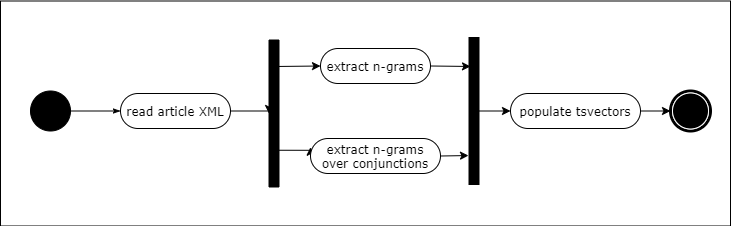

The diagram above was exported from draw.io. Its source (the exported page's mxGraphModel, read from the mxfile embedded in the PNG):
<mxGraphModel dx="1086" dy="806" grid="1" gridSize="10" guides="1" tooltips="1" connect="1" arrows="1" fold="1" page="1" pageScale="1" pageWidth="1169" pageHeight="827" background="#ffffff" math="0" shadow="0">
  <root>
    <mxCell id="0" />
    <mxCell id="1" parent="0" />
    <mxCell id="2" value="" style="rounded=0;whiteSpace=wrap;html=1;" vertex="1" parent="1">
      <mxGeometry x="50" y="22.5" width="730" height="225" as="geometry" />
    </mxCell>
    <mxCell id="3" style="edgeStyle=orthogonalEdgeStyle;rounded=0;orthogonalLoop=1;jettySize=auto;html=1;exitX=0.25;exitY=1;exitDx=0;exitDy=0;entryX=0;entryY=0.25;entryDx=0;entryDy=0;" edge="1" source="5" target="14" parent="1">
      <mxGeometry relative="1" as="geometry" />
    </mxCell>
    <mxCell id="4" style="rounded=0;orthogonalLoop=1;jettySize=auto;html=1;entryX=0;entryY=0.5;entryDx=0;entryDy=0;" edge="1" target="12" parent="1">
      <mxGeometry relative="1" as="geometry">
        <mxPoint x="324" y="88" as="sourcePoint" />
      </mxGeometry>
    </mxCell>
    <mxCell id="5" value="" style="whiteSpace=wrap;html=1;rounded=0;shadow=0;comic=0;labelBackgroundColor=none;strokeWidth=1;fillColor=#000000;fontFamily=Verdana;fontSize=12;align=center;rotation=-90;" vertex="1" parent="1">
      <mxGeometry x="250" y="130" width="147" height="10" as="geometry" />
    </mxCell>
    <mxCell id="6" value="" style="shape=mxgraph.bpmn.shape;html=1;verticalLabelPosition=bottom;labelBackgroundColor=#ffffff;verticalAlign=top;perimeter=ellipsePerimeter;outline=end;symbol=terminate;rounded=0;shadow=0;comic=0;strokeWidth=1;fontFamily=Verdana;fontSize=12;align=center;" vertex="1" parent="1">
      <mxGeometry x="720" y="112.5" width="40" height="40" as="geometry" />
    </mxCell>
    <mxCell id="7" style="edgeStyle=orthogonalEdgeStyle;rounded=0;orthogonalLoop=1;jettySize=auto;html=1;exitX=1;exitY=0.5;exitDx=0;exitDy=0;entryX=0.5;entryY=0;entryDx=0;entryDy=0;" edge="1" source="8" target="5" parent="1">
      <mxGeometry relative="1" as="geometry" />
    </mxCell>
    <mxCell id="8" value="read article XML" style="rounded=1;whiteSpace=wrap;html=1;shadow=0;comic=0;labelBackgroundColor=none;strokeWidth=1;fontFamily=Verdana;fontSize=12;align=center;arcSize=50;" vertex="1" parent="1">
      <mxGeometry x="170" y="115" width="110" height="35" as="geometry" />
    </mxCell>
    <mxCell id="9" value="" style="ellipse;whiteSpace=wrap;html=1;rounded=0;shadow=0;comic=0;labelBackgroundColor=none;strokeWidth=1;fillColor=#000000;fontFamily=Verdana;fontSize=12;align=center;" vertex="1" parent="1">
      <mxGeometry x="80" y="112.5" width="40" height="40" as="geometry" />
    </mxCell>
    <mxCell id="10" style="edgeStyle=orthogonalEdgeStyle;rounded=0;html=1;labelBackgroundColor=none;startArrow=none;startFill=0;startSize=5;endArrow=classicThin;endFill=1;endSize=5;jettySize=auto;orthogonalLoop=1;strokeWidth=1;fontFamily=Verdana;fontSize=12" edge="1" source="9" target="8" parent="1">
      <mxGeometry relative="1" as="geometry" />
    </mxCell>
    <mxCell id="11" style="edgeStyle=none;rounded=0;orthogonalLoop=1;jettySize=auto;html=1;exitX=1;exitY=0.5;exitDx=0;exitDy=0;entryX=0.803;entryY=0.15;entryDx=0;entryDy=0;entryPerimeter=0;" edge="1" source="12" target="16" parent="1">
      <mxGeometry relative="1" as="geometry" />
    </mxCell>
    <mxCell id="12" value="extract n-grams" style="rounded=1;whiteSpace=wrap;html=1;shadow=0;comic=0;labelBackgroundColor=none;strokeWidth=1;fontFamily=Verdana;fontSize=12;align=center;arcSize=50;" vertex="1" parent="1">
      <mxGeometry x="370" y="70" width="110" height="35" as="geometry" />
    </mxCell>
    <mxCell id="13" style="rounded=0;orthogonalLoop=1;jettySize=auto;html=1;exitX=1;exitY=0.5;exitDx=0;exitDy=0;entryX=0.197;entryY=-0.05;entryDx=0;entryDy=0;entryPerimeter=0;" edge="1" source="14" target="16" parent="1">
      <mxGeometry relative="1" as="geometry" />
    </mxCell>
    <mxCell id="14" value="extract n-grams&lt;br&gt;over conjunctions" style="rounded=1;whiteSpace=wrap;html=1;shadow=0;comic=0;labelBackgroundColor=none;strokeWidth=1;fontFamily=Verdana;fontSize=12;align=center;arcSize=50;" vertex="1" parent="1">
      <mxGeometry x="360" y="160" width="130" height="35" as="geometry" />
    </mxCell>
    <mxCell id="15" style="edgeStyle=none;rounded=0;orthogonalLoop=1;jettySize=auto;html=1;exitX=0.5;exitY=1;exitDx=0;exitDy=0;entryX=0;entryY=0.5;entryDx=0;entryDy=0;" edge="1" source="16" target="18" parent="1">
      <mxGeometry relative="1" as="geometry" />
    </mxCell>
    <mxCell id="16" value="" style="whiteSpace=wrap;html=1;rounded=0;shadow=0;comic=0;labelBackgroundColor=none;strokeWidth=1;fillColor=#000000;fontFamily=Verdana;fontSize=12;align=center;rotation=-90;" vertex="1" parent="1">
      <mxGeometry x="450" y="127.5" width="147" height="10" as="geometry" />
    </mxCell>
    <mxCell id="17" style="edgeStyle=none;rounded=0;orthogonalLoop=1;jettySize=auto;html=1;exitX=1;exitY=0.5;exitDx=0;exitDy=0;entryX=0;entryY=0.5;entryDx=0;entryDy=0;" edge="1" source="18" target="6" parent="1">
      <mxGeometry relative="1" as="geometry" />
    </mxCell>
    <mxCell id="18" value="populate tsvectors" style="rounded=1;whiteSpace=wrap;html=1;shadow=0;comic=0;labelBackgroundColor=none;strokeWidth=1;fontFamily=Verdana;fontSize=12;align=center;arcSize=50;" vertex="1" parent="1">
      <mxGeometry x="560" y="115" width="130" height="35" as="geometry" />
    </mxCell>
  </root>
</mxGraphModel>